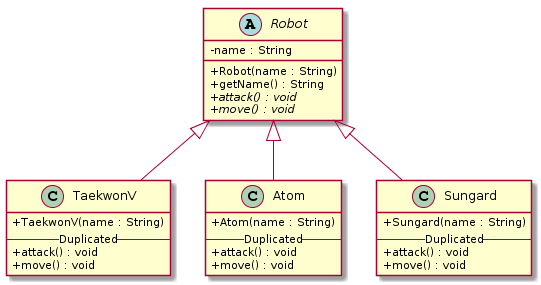

The diagram above was rendered by PlantUML. Its source (embedded in the PNG):
@startuml
skinparam classAttributeIconSize 0

abstract class Robot {
    - name : String
    + Robot(name : String)
    + getName() : String
    + {abstract} attack() : void
    + {abstract} move() : void
}

class TaekwonV {
    + TaekwonV(name : String)
    -- Duplicated --
    + attack() : void
    + move() : void
}

class Atom {
    + Atom(name : String)
    -- Duplicated --
    + attack() : void
    + move() : void
}

class Sungard {
    + Sungard(name : String)
    -- Duplicated --
    + attack() : void
    + move() : void
}

Robot <|-- TaekwonV
Robot <|-- Atom
Robot <|-- Sungard
@enduml